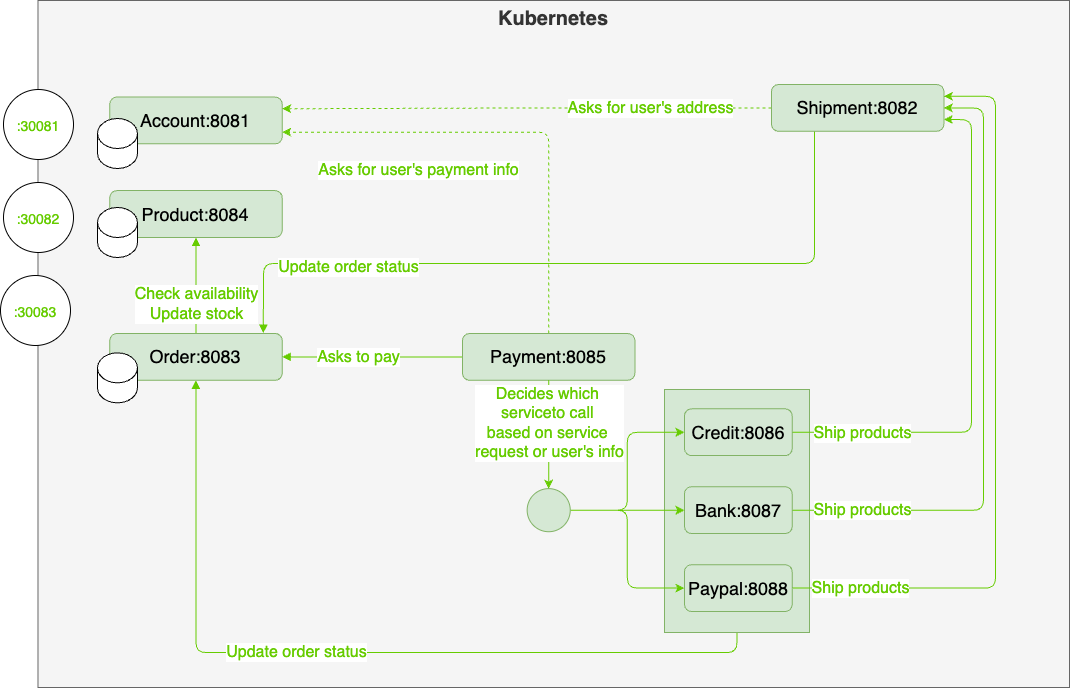

The diagram above was exported from draw.io. Its source (the exported page's mxGraphModel, read from the mxfile embedded in the PNG):
<mxGraphModel dx="2163" dy="1665" grid="0" gridSize="10" guides="1" tooltips="1" connect="1" arrows="1" fold="1" page="1" pageScale="1" pageWidth="850" pageHeight="1100" math="0" shadow="0">
  <root>
    <mxCell id="0" />
    <mxCell id="1" parent="0" />
    <mxCell id="yY8UBjpgQ7rnHpMd-h-m-41" value="Kubernetes" style="rounded=0;whiteSpace=wrap;html=1;fillColor=#f5f5f5;fontColor=#333333;strokeColor=#666666;verticalAlign=top;fontSize=20;fontStyle=1" parent="1" vertex="1">
      <mxGeometry x="305.49" y="178" width="1031.51" height="687" as="geometry" />
    </mxCell>
    <mxCell id="XP32mOj8o-1e6zsJ-lud-1" style="edgeStyle=orthogonalEdgeStyle;rounded=1;orthogonalLoop=1;jettySize=auto;html=1;exitX=0;exitY=0.5;exitDx=0;exitDy=0;entryX=1;entryY=0.25;entryDx=0;entryDy=0;strokeColor=#66CC00;dashed=1;" edge="1" parent="1" source="yY8UBjpgQ7rnHpMd-h-m-21" target="yY8UBjpgQ7rnHpMd-h-m-3">
      <mxGeometry relative="1" as="geometry" />
    </mxCell>
    <mxCell id="XP32mOj8o-1e6zsJ-lud-6" value="Asks for user's address" style="edgeLabel;html=1;align=center;verticalAlign=middle;resizable=0;points=[];fontSize=16;fontColor=#66CC00;" vertex="1" connectable="0" parent="XP32mOj8o-1e6zsJ-lud-1">
      <mxGeometry x="-0.272" y="-3" relative="1" as="geometry">
        <mxPoint x="57" y="3" as="offset" />
      </mxGeometry>
    </mxCell>
    <mxCell id="XP32mOj8o-1e6zsJ-lud-32" style="edgeStyle=orthogonalEdgeStyle;rounded=1;orthogonalLoop=1;jettySize=auto;html=1;exitX=0.5;exitY=1;exitDx=0;exitDy=0;strokeColor=#66CC00;fontSize=16;fontColor=#66CC00;startArrow=none;startFill=0;endArrow=block;endFill=1;" edge="1" parent="1" source="XP32mOj8o-1e6zsJ-lud-31" target="yY8UBjpgQ7rnHpMd-h-m-9">
      <mxGeometry relative="1" as="geometry" />
    </mxCell>
    <mxCell id="XP32mOj8o-1e6zsJ-lud-33" value="Update order status" style="edgeLabel;html=1;align=center;verticalAlign=middle;resizable=0;points=[];fontSize=16;fontColor=#66CC00;" vertex="1" connectable="0" parent="XP32mOj8o-1e6zsJ-lud-32">
      <mxGeometry x="-0.4287" relative="1" as="geometry">
        <mxPoint x="-223" y="-1" as="offset" />
      </mxGeometry>
    </mxCell>
    <mxCell id="XP32mOj8o-1e6zsJ-lud-31" value="" style="rounded=0;whiteSpace=wrap;html=1;fontSize=16;fillColor=#d5e8d4;strokeColor=#82b366;" vertex="1" parent="1">
      <mxGeometry x="932" y="567" width="145" height="243" as="geometry" />
    </mxCell>
    <mxCell id="XP32mOj8o-1e6zsJ-lud-25" style="edgeStyle=orthogonalEdgeStyle;rounded=1;orthogonalLoop=1;jettySize=auto;html=1;exitX=0.25;exitY=1;exitDx=0;exitDy=0;strokeColor=#66CC00;fontSize=16;fontColor=#66CC00;startArrow=none;startFill=0;endArrow=block;endFill=1;entryX=0.89;entryY=-0.009;entryDx=0;entryDy=0;entryPerimeter=0;" edge="1" parent="1" source="yY8UBjpgQ7rnHpMd-h-m-21" target="yY8UBjpgQ7rnHpMd-h-m-9">
      <mxGeometry relative="1" as="geometry">
        <Array as="points">
          <mxPoint x="1082" y="441" />
          <mxPoint x="531" y="441" />
          <mxPoint x="531" y="461" />
        </Array>
      </mxGeometry>
    </mxCell>
    <mxCell id="XP32mOj8o-1e6zsJ-lud-26" value="Update order status" style="edgeLabel;html=1;align=center;verticalAlign=middle;resizable=0;points=[];fontSize=16;fontColor=#66CC00;" vertex="1" connectable="0" parent="XP32mOj8o-1e6zsJ-lud-25">
      <mxGeometry x="0.68" y="-3" relative="1" as="geometry">
        <mxPoint x="33" y="6" as="offset" />
      </mxGeometry>
    </mxCell>
    <mxCell id="yY8UBjpgQ7rnHpMd-h-m-21" value="Shipment:8082" style="rounded=1;whiteSpace=wrap;html=1;fillColor=#d5e8d4;strokeColor=#82b366;fontSize=18;" parent="1" vertex="1">
      <mxGeometry x="1039.0035211267605" y="262.0029411764706" width="172.3943661971831" height="46.76470588235294" as="geometry" />
    </mxCell>
    <mxCell id="5f-NE7GH5dRG1Yi99CT_-1" style="edgeStyle=orthogonalEdgeStyle;rounded=1;orthogonalLoop=1;jettySize=auto;html=1;exitX=1;exitY=0.5;exitDx=0;exitDy=0;entryX=1;entryY=0.75;entryDx=0;entryDy=0;strokeColor=#66CC00;" parent="1" source="yY8UBjpgQ7rnHpMd-h-m-13" target="yY8UBjpgQ7rnHpMd-h-m-21" edge="1">
      <mxGeometry relative="1" as="geometry">
        <Array as="points">
          <mxPoint x="1239" y="610" />
          <mxPoint x="1239" y="297" />
        </Array>
      </mxGeometry>
    </mxCell>
    <mxCell id="XP32mOj8o-1e6zsJ-lud-10" value="Ship products" style="edgeLabel;html=1;align=center;verticalAlign=middle;resizable=0;points=[];fontSize=16;fontColor=#66CC00;" vertex="1" connectable="0" parent="5f-NE7GH5dRG1Yi99CT_-1">
      <mxGeometry x="-0.7905" relative="1" as="geometry">
        <mxPoint x="16" as="offset" />
      </mxGeometry>
    </mxCell>
    <mxCell id="5f-NE7GH5dRG1Yi99CT_-2" style="edgeStyle=orthogonalEdgeStyle;rounded=1;orthogonalLoop=1;jettySize=auto;html=1;exitX=1;exitY=0.5;exitDx=0;exitDy=0;entryX=1;entryY=0.5;entryDx=0;entryDy=0;strokeColor=#66CC00;" parent="1" source="yY8UBjpgQ7rnHpMd-h-m-14" target="yY8UBjpgQ7rnHpMd-h-m-21" edge="1">
      <mxGeometry relative="1" as="geometry">
        <mxPoint x="740.4285714285716" y="513.4285714285716" as="targetPoint" />
        <Array as="points">
          <mxPoint x="1251" y="688" />
          <mxPoint x="1251" y="285" />
        </Array>
      </mxGeometry>
    </mxCell>
    <mxCell id="XP32mOj8o-1e6zsJ-lud-11" value="Ship products" style="edgeLabel;html=1;align=center;verticalAlign=middle;resizable=0;points=[];fontSize=16;fontColor=#66CC00;" vertex="1" connectable="0" parent="5f-NE7GH5dRG1Yi99CT_-2">
      <mxGeometry x="-0.8057" y="3" relative="1" as="geometry">
        <mxPoint x="8" y="3" as="offset" />
      </mxGeometry>
    </mxCell>
    <mxCell id="5f-NE7GH5dRG1Yi99CT_-3" style="edgeStyle=orthogonalEdgeStyle;rounded=1;orthogonalLoop=1;jettySize=auto;html=1;exitX=1;exitY=0.5;exitDx=0;exitDy=0;strokeColor=#66CC00;entryX=1;entryY=0.25;entryDx=0;entryDy=0;" parent="1" source="yY8UBjpgQ7rnHpMd-h-m-15" target="yY8UBjpgQ7rnHpMd-h-m-21" edge="1">
      <mxGeometry relative="1" as="geometry">
        <mxPoint x="1383" y="268" as="targetPoint" />
        <Array as="points">
          <mxPoint x="1263" y="766" />
          <mxPoint x="1263" y="274" />
        </Array>
      </mxGeometry>
    </mxCell>
    <mxCell id="XP32mOj8o-1e6zsJ-lud-12" value="Ship products" style="edgeLabel;html=1;align=center;verticalAlign=middle;resizable=0;points=[];fontSize=16;fontColor=#66CC00;" vertex="1" connectable="0" parent="5f-NE7GH5dRG1Yi99CT_-3">
      <mxGeometry x="-0.8924" y="-3" relative="1" as="geometry">
        <mxPoint x="28" y="-3" as="offset" />
      </mxGeometry>
    </mxCell>
    <mxCell id="yY8UBjpgQ7rnHpMd-h-m-3" value="Account:8081" style="rounded=1;whiteSpace=wrap;html=1;fillColor=#d5e8d4;strokeColor=#82b366;fontSize=18;" parent="1" vertex="1">
      <mxGeometry x="377.32394366197184" y="274.5882352941176" width="172.3943661971831" height="46.76470588235294" as="geometry" />
    </mxCell>
    <mxCell id="yY8UBjpgQ7rnHpMd-h-m-4" value="Product:8084" style="rounded=1;whiteSpace=wrap;html=1;fillColor=#d5e8d4;strokeColor=#82b366;fontSize=18;" parent="1" vertex="1">
      <mxGeometry x="377.32394366197184" y="368.11764705882354" width="172.3943661971831" height="46.76470588235294" as="geometry" />
    </mxCell>
    <mxCell id="XP32mOj8o-1e6zsJ-lud-4" style="edgeStyle=orthogonalEdgeStyle;rounded=1;orthogonalLoop=1;jettySize=auto;html=1;exitX=1;exitY=0.5;exitDx=0;exitDy=0;strokeColor=#66CC00;startArrow=block;startFill=1;entryX=0;entryY=0.5;entryDx=0;entryDy=0;endArrow=none;endFill=0;" edge="1" parent="1" source="yY8UBjpgQ7rnHpMd-h-m-9" target="yY8UBjpgQ7rnHpMd-h-m-12">
      <mxGeometry relative="1" as="geometry">
        <mxPoint x="738" y="485" as="targetPoint" />
      </mxGeometry>
    </mxCell>
    <mxCell id="XP32mOj8o-1e6zsJ-lud-8" value="Asks to pay" style="edgeLabel;html=1;align=center;verticalAlign=middle;resizable=0;points=[];fontSize=16;fontColor=#66CC00;" vertex="1" connectable="0" parent="XP32mOj8o-1e6zsJ-lud-4">
      <mxGeometry x="-0.172" relative="1" as="geometry">
        <mxPoint as="offset" />
      </mxGeometry>
    </mxCell>
    <mxCell id="XP32mOj8o-1e6zsJ-lud-27" style="edgeStyle=orthogonalEdgeStyle;rounded=1;orthogonalLoop=1;jettySize=auto;html=1;exitX=0.5;exitY=0;exitDx=0;exitDy=0;entryX=0.5;entryY=1;entryDx=0;entryDy=0;strokeColor=#66CC00;fontSize=16;fontColor=#66CC00;startArrow=none;startFill=0;endArrow=block;endFill=1;" edge="1" parent="1" source="yY8UBjpgQ7rnHpMd-h-m-9" target="yY8UBjpgQ7rnHpMd-h-m-4">
      <mxGeometry relative="1" as="geometry" />
    </mxCell>
    <mxCell id="XP32mOj8o-1e6zsJ-lud-35" value="Check availability&lt;br style=&quot;font-size: 16px;&quot;&gt;Update stock" style="edgeLabel;html=1;align=center;verticalAlign=middle;resizable=0;points=[];fontSize=16;fontColor=#66CC00;" vertex="1" connectable="0" parent="XP32mOj8o-1e6zsJ-lud-27">
      <mxGeometry x="-0.1883" relative="1" as="geometry">
        <mxPoint y="9" as="offset" />
      </mxGeometry>
    </mxCell>
    <mxCell id="yY8UBjpgQ7rnHpMd-h-m-9" value="Order:8083" style="rounded=1;whiteSpace=wrap;html=1;fillColor=#d5e8d4;strokeColor=#82b366;fontSize=18;" parent="1" vertex="1">
      <mxGeometry x="377.32394366197184" y="510.9970588235294" width="172.3943661971831" height="46.76470588235294" as="geometry" />
    </mxCell>
    <mxCell id="XP32mOj8o-1e6zsJ-lud-2" style="edgeStyle=orthogonalEdgeStyle;rounded=1;orthogonalLoop=1;jettySize=auto;html=1;exitX=0.5;exitY=0;exitDx=0;exitDy=0;entryX=1;entryY=0.75;entryDx=0;entryDy=0;strokeColor=#66CC00;dashed=1;" edge="1" parent="1" source="yY8UBjpgQ7rnHpMd-h-m-12" target="yY8UBjpgQ7rnHpMd-h-m-3">
      <mxGeometry relative="1" as="geometry" />
    </mxCell>
    <mxCell id="XP32mOj8o-1e6zsJ-lud-7" value="Asks for user's payment info" style="edgeLabel;html=1;align=center;verticalAlign=middle;resizable=0;points=[];fontSize=16;fontColor=#66CC00;" vertex="1" connectable="0" parent="XP32mOj8o-1e6zsJ-lud-2">
      <mxGeometry x="-0.6917" y="3" relative="1" as="geometry">
        <mxPoint x="-128" y="-91" as="offset" />
      </mxGeometry>
    </mxCell>
    <mxCell id="yY8UBjpgQ7rnHpMd-h-m-12" value="Payment:8085" style="rounded=1;whiteSpace=wrap;html=1;fillColor=#d5e8d4;strokeColor=#82b366;fontSize=18;" parent="1" vertex="1">
      <mxGeometry x="729.9997183098592" y="510.9970588235294" width="172.3943661971831" height="46.76470588235294" as="geometry" />
    </mxCell>
    <mxCell id="yY8UBjpgQ7rnHpMd-h-m-13" value="Credit:8086" style="rounded=1;whiteSpace=wrap;html=1;fillColor=#d5e8d4;strokeColor=#82b366;fontSize=18;" parent="1" vertex="1">
      <mxGeometry x="951.9718309859155" y="586.3529411764706" width="107.74647887323944" height="46.76470588235294" as="geometry" />
    </mxCell>
    <mxCell id="yY8UBjpgQ7rnHpMd-h-m-14" value="Bank:8087" style="rounded=1;whiteSpace=wrap;html=1;fillColor=#d5e8d4;strokeColor=#82b366;fontSize=18;" parent="1" vertex="1">
      <mxGeometry x="951.9718309859155" y="664.2941176470588" width="107.74647887323944" height="46.76470588235294" as="geometry" />
    </mxCell>
    <mxCell id="yY8UBjpgQ7rnHpMd-h-m-15" value="Paypal:8088" style="rounded=1;whiteSpace=wrap;html=1;fillColor=#d5e8d4;strokeColor=#82b366;fontSize=18;" parent="1" vertex="1">
      <mxGeometry x="951.9718309859155" y="742.2352941176471" width="107.74647887323944" height="46.76470588235294" as="geometry" />
    </mxCell>
    <mxCell id="yY8UBjpgQ7rnHpMd-h-m-18" style="edgeStyle=orthogonalEdgeStyle;rounded=1;orthogonalLoop=1;jettySize=auto;html=1;exitX=1;exitY=0.5;exitDx=0;exitDy=0;entryX=0;entryY=0.5;entryDx=0;entryDy=0;strokeColor=#66CC00;" parent="1" source="yY8UBjpgQ7rnHpMd-h-m-17" target="yY8UBjpgQ7rnHpMd-h-m-13" edge="1">
      <mxGeometry relative="1" as="geometry" />
    </mxCell>
    <mxCell id="yY8UBjpgQ7rnHpMd-h-m-19" style="edgeStyle=orthogonalEdgeStyle;rounded=1;orthogonalLoop=1;jettySize=auto;html=1;exitX=1;exitY=0.5;exitDx=0;exitDy=0;strokeColor=#66CC00;" parent="1" source="yY8UBjpgQ7rnHpMd-h-m-17" target="yY8UBjpgQ7rnHpMd-h-m-14" edge="1">
      <mxGeometry relative="1" as="geometry" />
    </mxCell>
    <mxCell id="yY8UBjpgQ7rnHpMd-h-m-20" style="edgeStyle=orthogonalEdgeStyle;rounded=1;orthogonalLoop=1;jettySize=auto;html=1;exitX=1;exitY=0.5;exitDx=0;exitDy=0;entryX=0;entryY=0.5;entryDx=0;entryDy=0;strokeColor=#66CC00;" parent="1" source="yY8UBjpgQ7rnHpMd-h-m-17" target="yY8UBjpgQ7rnHpMd-h-m-15" edge="1">
      <mxGeometry relative="1" as="geometry" />
    </mxCell>
    <mxCell id="yY8UBjpgQ7rnHpMd-h-m-17" value="" style="ellipse;whiteSpace=wrap;html=1;aspect=fixed;fillColor=#d5e8d4;strokeColor=#82b366;" parent="1" vertex="1">
      <mxGeometry x="794.6476056338029" y="666.1241176470588" width="43.098591549295776" height="43.098591549295776" as="geometry" />
    </mxCell>
    <mxCell id="yY8UBjpgQ7rnHpMd-h-m-39" style="edgeStyle=orthogonalEdgeStyle;rounded=1;orthogonalLoop=1;jettySize=auto;html=1;exitX=0.5;exitY=1;exitDx=0;exitDy=0;strokeColor=#66CC00;" parent="1" source="yY8UBjpgQ7rnHpMd-h-m-12" target="yY8UBjpgQ7rnHpMd-h-m-17" edge="1">
      <mxGeometry relative="1" as="geometry" />
    </mxCell>
    <mxCell id="XP32mOj8o-1e6zsJ-lud-9" value="Decides which &lt;br&gt;serviceto call &lt;br&gt;based on service &lt;br&gt;request or user's info" style="edgeLabel;html=1;align=center;verticalAlign=middle;resizable=0;points=[];fontSize=16;fontColor=#66CC00;" vertex="1" connectable="0" parent="yY8UBjpgQ7rnHpMd-h-m-39">
      <mxGeometry x="-0.4108" y="1" relative="1" as="geometry">
        <mxPoint x="-1" y="10" as="offset" />
      </mxGeometry>
    </mxCell>
    <mxCell id="yY8UBjpgQ7rnHpMd-h-m-43" value="" style="shape=cylinder3;whiteSpace=wrap;html=1;boundedLbl=1;backgroundOutline=1;size=15;" parent="1" vertex="1">
      <mxGeometry x="365" y="296" width="40" height="50" as="geometry" />
    </mxCell>
    <mxCell id="yY8UBjpgQ7rnHpMd-h-m-46" value="" style="shape=cylinder3;whiteSpace=wrap;html=1;boundedLbl=1;backgroundOutline=1;size=15;" parent="1" vertex="1">
      <mxGeometry x="365" y="385" width="40" height="50" as="geometry" />
    </mxCell>
    <mxCell id="yY8UBjpgQ7rnHpMd-h-m-47" value="" style="shape=cylinder3;whiteSpace=wrap;html=1;boundedLbl=1;backgroundOutline=1;size=15;" parent="1" vertex="1">
      <mxGeometry x="365" y="530.35" width="40" height="50" as="geometry" />
    </mxCell>
    <mxCell id="XP32mOj8o-1e6zsJ-lud-13" value="&lt;font style=&quot;font-size: 14px;&quot;&gt;:30081&lt;/font&gt;" style="ellipse;whiteSpace=wrap;html=1;aspect=fixed;fontSize=20;fontColor=#66CC00;" vertex="1" parent="1">
      <mxGeometry x="271" y="267" width="70" height="70" as="geometry" />
    </mxCell>
    <mxCell id="XP32mOj8o-1e6zsJ-lud-14" value="&lt;font style=&quot;font-size: 14px;&quot;&gt;:30082&lt;/font&gt;" style="ellipse;whiteSpace=wrap;html=1;aspect=fixed;fontSize=20;fontColor=#66CC00;" vertex="1" parent="1">
      <mxGeometry x="271" y="360" width="70" height="70" as="geometry" />
    </mxCell>
    <mxCell id="XP32mOj8o-1e6zsJ-lud-15" value="&lt;font style=&quot;font-size: 14px;&quot;&gt;:30083&lt;/font&gt;" style="ellipse;whiteSpace=wrap;html=1;aspect=fixed;fontSize=20;fontColor=#66CC00;" vertex="1" parent="1">
      <mxGeometry x="268" y="453" width="70" height="70" as="geometry" />
    </mxCell>
  </root>
</mxGraphModel>